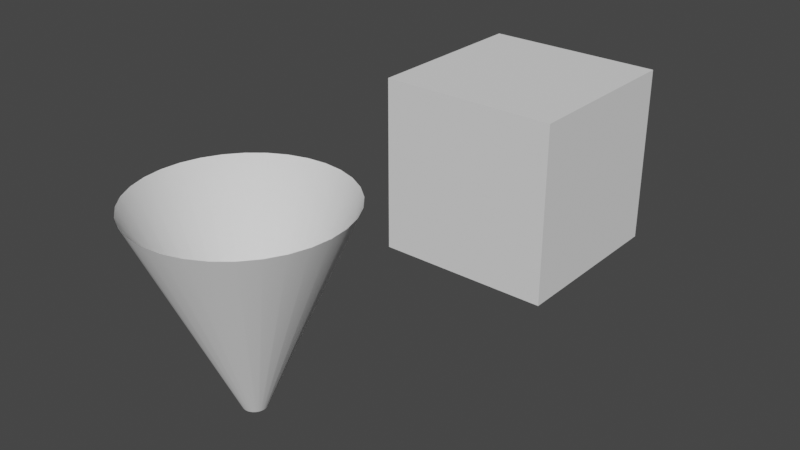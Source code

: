 # Source: Cone.blend  (saved by Blender 3.2.14; exported with 4.5.12 LTS)
import bpy
from mathutils import Matrix  # noqa: F401  (used for matrix-valued properties, if any)

bpy.ops.wm.read_factory_settings(use_empty=True)
scene = bpy.context.scene
scene.name = 'Scene'

# ---- collections
col_collection = bpy.data.collections.new('Collection'); scene.collection.children.link(col_collection)

# ---- world
world_world = bpy.data.worlds.new('World'); scene.world = world_world
world_world.use_nodes = True; world_world.node_tree.nodes.clear()
_N = world_world.node_tree.nodes; _L = world_world.node_tree.links
n0 = _N.new('ShaderNodeOutputWorld'); n0.name = 'World Output'; n0.location = (300, 300)
n1 = _N.new('ShaderNodeBackground'); n1.name = 'Background'; n1.location = (10, 300)
n1.inputs[0].default_value = (0.05088, 0.05088, 0.05088, 1.0)
_L.new(n1.outputs[0], n0.inputs[0])
n0.is_active_output = True
world_world.color = (0.05088, 0.05088, 0.05088)
world_world.use_sun_shadow = False
world_world.sun_shadow_jitter_overblur = 0.0

# ---- meshes
me_cylinder = bpy.data.meshes.new('Cylinder')
me_cylinder.from_pydata([(1.234e-08, 0.1168, -1.0), (0.0, 1.0, 1.0), (0.02279, 0.1146, -1.0), (0.1951, 0.9808, 1.0), (0.0447, 0.1079, -1.0), (0.3827, 0.9239, 1.0), (0.0649, 0.09712, -1.0), (0.5556, 0.8315, 1.0), (0.0826, 0.0826, -1.0), (0.7071, 0.7071, 1.0), (0.09712, 0.0649, -1.0), (0.8315, 0.5556, 1.0), (0.1079, 0.0447, -1.0), (0.9239, 0.3827, 1.0), (0.1146, 0.02279, -1.0), (0.9808, 0.1951, 1.0), (0.1168, -2.814e-08, -1.0), (1.0, -4.371e-08, 1.0), (0.1146, -0.02279, -1.0), (0.9808, -0.1951, 1.0), (0.1079, -0.0447, -1.0), (0.9239, -0.3827, 1.0), (0.09712, -0.0649, -1.0), (0.8315, -0.5556, 1.0), (0.0826, -0.0826, -1.0), (0.7071, -0.7071, 1.0), (0.0649, -0.09712, -1.0), (0.5556, -0.8315, 1.0), (0.0447, -0.1079, -1.0), (0.3827, -0.9239, 1.0), (0.02279, -0.1146, -1.0), (0.1951, -0.9808, 1.0), (2.126e-09, -0.1168, -1.0), (-8.742e-08, -1.0, 1.0), (-0.02279, -0.1146, -1.0), (-0.1951, -0.9808, 1.0), (-0.0447, -0.1079, -1.0), (-0.3827, -0.9239, 1.0), (-0.0649, -0.09712, -1.0), (-0.5556, -0.8315, 1.0), (-0.0826, -0.0826, -1.0), (-0.7071, -0.7071, 1.0), (-0.09712, -0.0649, -1.0), (-0.8315, -0.5556, 1.0), (-0.1079, -0.0447, -1.0), (-0.9239, -0.3827, 1.0), (-0.1146, -0.02279, -1.0), (-0.9808, -0.1951, 1.0), (-0.1168, -2.164e-08, -1.0), (-1.0, 1.192e-08, 1.0), (-0.1146, 0.02279, -1.0), (-0.9808, 0.1951, 1.0), (-0.1079, 0.0447, -1.0), (-0.9239, 0.3827, 1.0), (-0.09712, 0.0649, -1.0), (-0.8315, 0.5556, 1.0), (-0.0826, 0.0826, -1.0), (-0.7071, 0.7071, 1.0), (-0.0649, 0.09712, -1.0), (-0.5556, 0.8315, 1.0), (-0.0447, 0.1079, -1.0), (-0.3827, 0.9239, 1.0), (-0.02279, 0.1146, -1.0), (-0.1951, 0.9808, 1.0)], [], [(0, 1, 3, 2), (2, 3, 5, 4), (4, 5, 7, 6), (6, 7, 9, 8), (8, 9, 11, 10), (10, 11, 13, 12), (12, 13, 15, 14), (14, 15, 17, 16), (16, 17, 19, 18), (18, 19, 21, 20), (20, 21, 23, 22), (22, 23, 25, 24), (24, 25, 27, 26), (26, 27, 29, 28), (28, 29, 31, 30), (30, 31, 33, 32), (32, 33, 35, 34), (34, 35, 37, 36), (36, 37, 39, 38), (38, 39, 41, 40), (40, 41, 43, 42), (42, 43, 45, 44), (44, 45, 47, 46), (46, 47, 49, 48), (48, 49, 51, 50), (50, 51, 53, 52), (52, 53, 55, 54), (54, 55, 57, 56), (56, 57, 59, 58), (58, 59, 61, 60), (60, 61, 63, 62), (62, 63, 1, 0)])
me_cylinder.polygons.foreach_set('use_smooth', [True] * 32)
_uv = me_cylinder.uv_layers.new(name='UVMap')
_uv.uv.foreach_set('vector', [1.0, 0.0, 1.0, 1.0, 0.9688, 1.0, 0.9688, 0.0, 0.9688, 0.0, 0.9688, 1.0, 0.9375, 1.0, 0.9375, 0.0, 0.9375, 0.0, 0.9375, 1.0, 0.9062, 1.0, 0.9062, 0.0, 0.9062, 0.0, 0.9062, 1.0, 0.875, 1.0, 0.875, 0.0, 0.875, 0.0, 0.875, 1.0, 0.8438, 1.0, 0.8438, 0.0, 0.8438, 0.0, 0.8438, 1.0, 0.8125, 1.0, 0.8125, 0.0, 0.8125, 0.0, 0.8125, 1.0, 0.7812, 1.0, 0.7812, 0.0, 0.7812, 0.0, 0.7812, 1.0, 0.75, 1.0, 0.75, 0.0, 0.75, 0.0, 0.75, 1.0, 0.7188, 1.0, 0.7188, 0.0, 0.7188, 0.0, 0.7188, 1.0, 0.6875, 1.0, 0.6875, 0.0, 0.6875, 0.0, 0.6875, 1.0, 0.6562, 1.0, 0.6562, 0.0, 0.6562, 0.0, 0.6562, 1.0, 0.625, 1.0, 0.625, 0.0, 0.625, 0.0, 0.625, 1.0, 0.5938, 1.0, 0.5938, 0.0, 0.5938, 0.0, 0.5938, 1.0, 0.5625, 1.0, 0.5625, 0.0, 0.5625, 0.0, 0.5625, 1.0, 0.5312, 1.0, 0.5312, 0.0, 0.5312, 0.0, 0.5312, 1.0, 0.5, 1.0, 0.5, 0.0, 0.5, 0.0, 0.5, 1.0, 0.4688, 1.0, 0.4688, 0.0, 0.4688, 0.0, 0.4688, 1.0, 0.4375, 1.0, 0.4375, 0.0, 0.4375, 0.0, 0.4375, 1.0, 0.4062, 1.0, 0.4062, 0.0, 0.4062, 0.0, 0.4062, 1.0, 0.375, 1.0, 0.375, 0.0, 0.375, 0.0, 0.375, 1.0, 0.3438, 1.0, 0.3438, 0.0, 0.3438, 0.0, 0.3438, 1.0, 0.3125, 1.0, 0.3125, 0.0, 0.3125, 0.0, 0.3125, 1.0, 0.2812, 1.0, 0.2812, 0.0, 0.2812, 0.0, 0.2812, 1.0, 0.25, 1.0, 0.25, 0.0, 0.25, 0.0, 0.25, 1.0, 0.2188, 1.0, 0.2188, 0.0, 0.2188, 0.0, 0.2188, 1.0, 0.1875, 1.0, 0.1875, 0.0, 0.1875, 0.0, 0.1875, 1.0, 0.1562, 1.0, 0.1562, 0.0, 0.1562, 0.0, 0.1562, 1.0, 0.125, 1.0, 0.125, 0.0, 0.125, 0.0, 0.125, 1.0, 0.09375, 1.0, 0.09375, 0.0, 0.09375, 0.0, 0.09375, 1.0, 0.0625, 1.0, 0.0625, 0.0, 0.0625, 0.0, 0.0625, 1.0, 0.03125, 1.0, 0.03125, 0.0, 0.03125, 0.0, 0.03125, 1.0, 0.0, 1.0, 0.0, 0.0])
me_cylinder.update()
me_cube = bpy.data.meshes.new('Cube')
me_cube.from_pydata([(-1.0, -1.0, -1.0), (-1.0, -1.0, 1.0), (-1.0, 1.0, -1.0), (-1.0, 1.0, 1.0), (1.0, -1.0, -1.0), (1.0, -1.0, 1.0), (1.0, 1.0, -1.0), (1.0, 1.0, 1.0)], [], [(0, 1, 3, 2), (2, 3, 7, 6), (6, 7, 5, 4), (4, 5, 1, 0), (2, 6, 4, 0), (7, 3, 1, 5)])
_uv = me_cube.uv_layers.new(name='UVMap')
_uv.uv.foreach_set('vector', [0.375, 0.0, 0.625, 0.0, 0.625, 0.25, 0.375, 0.25, 0.375, 0.25, 0.625, 0.25, 0.625, 0.5, 0.375, 0.5, 0.375, 0.5, 0.625, 0.5, 0.625, 0.75, 0.375, 0.75, 0.375, 0.75, 0.625, 0.75, 0.625, 1.0, 0.375, 1.0, 0.125, 0.5, 0.375, 0.5, 0.375, 0.75, 0.125, 0.75, 0.625, 0.5, 0.875, 0.5, 0.875, 0.75, 0.625, 0.75])
me_cube.update()

# ---- objects
ob_cylinder = bpy.data.objects.new('Cylinder', me_cylinder)
ob_cube = bpy.data.objects.new('Cube', me_cube)

# ---- transforms, parenting, visibility, modifiers, constraints
ob_cylinder.location = (0.0, 0.0, 0.0)
ob_cube.location = (0.0, 4.016, 0.0)

# ---- collection membership
col_collection.objects.link(ob_cylinder)
col_collection.objects.link(ob_cube)

# ---- scene / render settings (as saved in the file)
scene.frame_start = 1; scene.frame_end = 250; scene.frame_set(1)
scene.render.engine = 'BLENDER_EEVEE_NEXT'
scene.cycles.sampling_pattern = 'TABULATED_SOBOL'
scene.cycles.use_light_tree = False
scene.view_settings.view_transform = 'Filmic'
bpy.context.view_layer.update()

# ---- added for rendering (the .blend has no active camera and no usable light): camera, sun
cam_auto = bpy.data.cameras.new('AutoCamera')
cam_auto.lens = 50.0
cam_auto.sensor_width = 36.0
cam_auto.clip_end = 1000.0
ob_auto_camera = bpy.data.objects.new('AutoCamera', cam_auto)
scene.collection.objects.link(ob_auto_camera)
ob_auto_camera.location = (6.151, -5.37299, 4.9208)
ob_auto_camera.rotation_euler = (1.09748, -7.21219e-08, 0.694738)
scene.camera = ob_auto_camera
light_auto_sun = bpy.data.lights.new('AutoSun', 'SUN')
light_auto_sun.energy = 3.0
light_auto_sun.angle = 0.0523599
ob_auto_sun = bpy.data.objects.new('AutoSun', light_auto_sun)
scene.collection.objects.link(ob_auto_sun)
ob_auto_sun.rotation_euler = (0.872665, 0.174533, 0.523599)
bpy.context.view_layer.update()
